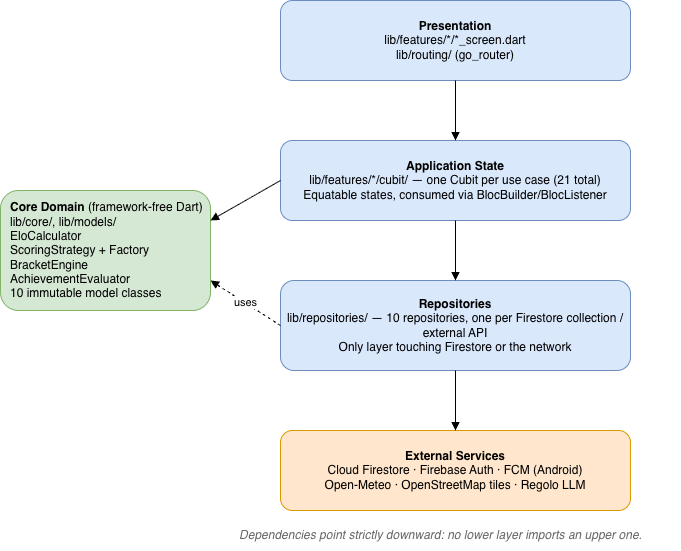

The diagram above was exported from draw.io. Its source (the exported page's mxGraphModel, read from the mxfile embedded in the PNG):
<mxGraphModel dx="1267" dy="824" grid="1" gridSize="10" guides="1" tooltips="1" connect="1" arrows="1" fold="1" page="1" pageScale="1" pageWidth="1300" pageHeight="900" math="0" shadow="0">
  <root>
    <mxCell id="0" />
    <mxCell id="1" parent="0" />
    <mxCell id="2" parent="1" style="rounded=1;whiteSpace=wrap;html=1;fillColor=#dae8fc;strokeColor=#6c8ebf;" value="&lt;b&gt;Presentation&lt;/b&gt;&lt;br&gt;lib/features/*/*_screen.dart&lt;br&gt;lib/routing/ (go_router)" vertex="1">
      <mxGeometry height="80" width="350" x="380" y="40" as="geometry" />
    </mxCell>
    <mxCell id="3" parent="1" style="rounded=1;whiteSpace=wrap;html=1;fillColor=#dae8fc;strokeColor=#6c8ebf;" value="&lt;b&gt;Application State&lt;/b&gt;&lt;br&gt;lib/features/*/cubit/ &amp;#8212; one Cubit per use case (21 total)&lt;br&gt;Equatable states, consumed via BlocBuilder/BlocListener" vertex="1">
      <mxGeometry height="80" width="350" x="380" y="180" as="geometry" />
    </mxCell>
    <mxCell id="4" parent="1" style="rounded=1;whiteSpace=wrap;html=1;fillColor=#d5e8d4;strokeColor=#82b366;align=left;spacingLeft=8;" value="&lt;b&gt;Core Domain&lt;/b&gt; (framework-free Dart)&lt;br&gt;lib/core/, lib/models/&lt;br&gt;EloCalculator&lt;br&gt;ScoringStrategy + Factory&lt;br&gt;BracketEngine&lt;br&gt;AchievementEvaluator&lt;br&gt;10 immutable model classes" vertex="1">
      <mxGeometry height="120" width="210" x="100" y="230" as="geometry" />
    </mxCell>
    <mxCell id="5" parent="1" style="rounded=1;whiteSpace=wrap;html=1;fillColor=#dae8fc;strokeColor=#6c8ebf;" value="&lt;b&gt;Repositories&lt;/b&gt;&lt;br&gt;lib/repositories/ &amp;#8212; 10 repositories, one per Firestore collection / external API&lt;br&gt;Only layer touching Firestore or the network" vertex="1">
      <mxGeometry height="90" width="350" x="380" y="320" as="geometry" />
    </mxCell>
    <mxCell id="6" parent="1" style="rounded=1;whiteSpace=wrap;html=1;fillColor=#ffe6cc;strokeColor=#d79b00;" value="&lt;b&gt;External Services&lt;/b&gt;&lt;br&gt;Cloud Firestore &amp;middot; Firebase Auth &amp;middot; FCM (Android)&lt;br&gt;Open-Meteo &amp;middot; OpenStreetMap tiles &amp;middot; Regolo LLM" vertex="1">
      <mxGeometry height="80" width="350" x="380" y="470" as="geometry" />
    </mxCell>
    <mxCell id="7" edge="1" parent="1" source="2" style="endArrow=block;html=1;" target="3">
      <mxGeometry relative="1" as="geometry" />
    </mxCell>
    <mxCell id="8" edge="1" parent="1" source="3" style="endArrow=block;html=1;exitX=0;exitY=0.5;exitDx=0;exitDy=0;entryX=1;entryY=0.25;entryDx=0;entryDy=0;" target="4">
      <mxGeometry relative="1" as="geometry" />
    </mxCell>
    <mxCell id="9" edge="1" parent="1" source="3" style="endArrow=block;html=1;" target="5">
      <mxGeometry relative="1" as="geometry" />
    </mxCell>
    <mxCell id="10" edge="1" parent="1" source="5" style="endArrow=block;html=1;" target="6">
      <mxGeometry relative="1" as="geometry" />
    </mxCell>
    <mxCell id="11" edge="1" parent="1" source="5" style="endArrow=block;html=1;dashed=1;exitX=0;exitY=0.5;entryX=1;entryY=0.75;entryDx=0;entryDy=0;" target="4" value="uses">
      <mxGeometry relative="1" as="geometry" />
    </mxCell>
    <mxCell id="12" parent="1" style="text;html=1;align=center;verticalAlign=middle;fontStyle=2;fontColor=#666666;" value="Dependencies point strictly downward: no lower layer imports an upper one." vertex="1">
      <mxGeometry height="30" width="480" x="300" y="560" as="geometry" />
    </mxCell>
  </root>
</mxGraphModel>